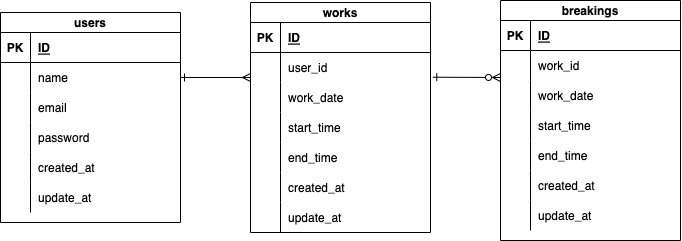

The diagram above was exported from draw.io. Its source (the exported page's mxGraphModel, read from the mxfile embedded in the PNG):
<mxGraphModel dx="247" dy="212" grid="1" gridSize="10" guides="1" tooltips="1" connect="1" arrows="1" fold="1" page="1" pageScale="1" pageWidth="827" pageHeight="1169" math="0" shadow="0">
  <root>
    <mxCell id="0" />
    <mxCell id="1" parent="0" />
    <mxCell id="2" value="users" style="shape=table;startSize=20;container=1;collapsible=1;childLayout=tableLayout;fixedRows=1;rowLines=0;fontStyle=1;align=center;resizeLast=1;" parent="1" vertex="1">
      <mxGeometry x="80" y="180" width="180" height="210" as="geometry" />
    </mxCell>
    <mxCell id="3" value="" style="shape=partialRectangle;collapsible=0;dropTarget=0;pointerEvents=0;fillColor=none;top=0;left=0;bottom=1;right=0;points=[[0,0.5],[1,0.5]];portConstraint=eastwest;" parent="2" vertex="1">
      <mxGeometry y="20" width="180" height="30" as="geometry" />
    </mxCell>
    <mxCell id="4" value="PK" style="shape=partialRectangle;connectable=0;fillColor=none;top=0;left=0;bottom=0;right=0;fontStyle=1;overflow=hidden;" parent="3" vertex="1">
      <mxGeometry width="30" height="30" as="geometry">
        <mxRectangle width="30" height="30" as="alternateBounds" />
      </mxGeometry>
    </mxCell>
    <mxCell id="5" value="ID" style="shape=partialRectangle;connectable=0;fillColor=none;top=0;left=0;bottom=0;right=0;align=left;spacingLeft=6;fontStyle=5;overflow=hidden;" parent="3" vertex="1">
      <mxGeometry x="30" width="150" height="30" as="geometry">
        <mxRectangle width="150" height="30" as="alternateBounds" />
      </mxGeometry>
    </mxCell>
    <mxCell id="6" value="" style="shape=partialRectangle;collapsible=0;dropTarget=0;pointerEvents=0;fillColor=none;top=0;left=0;bottom=0;right=0;points=[[0,0.5],[1,0.5]];portConstraint=eastwest;" parent="2" vertex="1">
      <mxGeometry y="50" width="180" height="30" as="geometry" />
    </mxCell>
    <mxCell id="7" value="" style="shape=partialRectangle;connectable=0;fillColor=none;top=0;left=0;bottom=0;right=0;editable=1;overflow=hidden;" parent="6" vertex="1">
      <mxGeometry width="30" height="30" as="geometry">
        <mxRectangle width="30" height="30" as="alternateBounds" />
      </mxGeometry>
    </mxCell>
    <mxCell id="8" value="name" style="shape=partialRectangle;connectable=0;fillColor=none;top=0;left=0;bottom=0;right=0;align=left;spacingLeft=6;overflow=hidden;" parent="6" vertex="1">
      <mxGeometry x="30" width="150" height="30" as="geometry">
        <mxRectangle width="150" height="30" as="alternateBounds" />
      </mxGeometry>
    </mxCell>
    <mxCell id="9" value="" style="shape=partialRectangle;collapsible=0;dropTarget=0;pointerEvents=0;fillColor=none;top=0;left=0;bottom=0;right=0;points=[[0,0.5],[1,0.5]];portConstraint=eastwest;" parent="2" vertex="1">
      <mxGeometry y="80" width="180" height="30" as="geometry" />
    </mxCell>
    <mxCell id="10" value="" style="shape=partialRectangle;connectable=0;fillColor=none;top=0;left=0;bottom=0;right=0;editable=1;overflow=hidden;" parent="9" vertex="1">
      <mxGeometry width="30" height="30" as="geometry">
        <mxRectangle width="30" height="30" as="alternateBounds" />
      </mxGeometry>
    </mxCell>
    <mxCell id="11" value="email" style="shape=partialRectangle;connectable=0;fillColor=none;top=0;left=0;bottom=0;right=0;align=left;spacingLeft=6;overflow=hidden;" parent="9" vertex="1">
      <mxGeometry x="30" width="150" height="30" as="geometry">
        <mxRectangle width="150" height="30" as="alternateBounds" />
      </mxGeometry>
    </mxCell>
    <mxCell id="12" value="" style="shape=partialRectangle;collapsible=0;dropTarget=0;pointerEvents=0;fillColor=none;top=0;left=0;bottom=0;right=0;points=[[0,0.5],[1,0.5]];portConstraint=eastwest;" parent="2" vertex="1">
      <mxGeometry y="110" width="180" height="30" as="geometry" />
    </mxCell>
    <mxCell id="13" value="" style="shape=partialRectangle;connectable=0;fillColor=none;top=0;left=0;bottom=0;right=0;editable=1;overflow=hidden;" parent="12" vertex="1">
      <mxGeometry width="30" height="30" as="geometry">
        <mxRectangle width="30" height="30" as="alternateBounds" />
      </mxGeometry>
    </mxCell>
    <mxCell id="14" value="password" style="shape=partialRectangle;connectable=0;fillColor=none;top=0;left=0;bottom=0;right=0;align=left;spacingLeft=6;overflow=hidden;" parent="12" vertex="1">
      <mxGeometry x="30" width="150" height="30" as="geometry">
        <mxRectangle width="150" height="30" as="alternateBounds" />
      </mxGeometry>
    </mxCell>
    <mxCell id="17" value="" style="shape=partialRectangle;collapsible=0;dropTarget=0;pointerEvents=0;fillColor=none;top=0;left=0;bottom=0;right=0;points=[[0,0.5],[1,0.5]];portConstraint=eastwest;" parent="2" vertex="1">
      <mxGeometry y="140" width="180" height="30" as="geometry" />
    </mxCell>
    <mxCell id="18" value="" style="shape=partialRectangle;connectable=0;fillColor=none;top=0;left=0;bottom=0;right=0;editable=1;overflow=hidden;" parent="17" vertex="1">
      <mxGeometry width="30" height="30" as="geometry">
        <mxRectangle width="30" height="30" as="alternateBounds" />
      </mxGeometry>
    </mxCell>
    <mxCell id="19" value="created_at" style="shape=partialRectangle;connectable=0;fillColor=none;top=0;left=0;bottom=0;right=0;align=left;spacingLeft=6;overflow=hidden;" parent="17" vertex="1">
      <mxGeometry x="30" width="150" height="30" as="geometry">
        <mxRectangle width="150" height="30" as="alternateBounds" />
      </mxGeometry>
    </mxCell>
    <mxCell id="20" value="" style="shape=partialRectangle;collapsible=0;dropTarget=0;pointerEvents=0;fillColor=none;top=0;left=0;bottom=0;right=0;points=[[0,0.5],[1,0.5]];portConstraint=eastwest;" parent="2" vertex="1">
      <mxGeometry y="170" width="180" height="30" as="geometry" />
    </mxCell>
    <mxCell id="21" value="" style="shape=partialRectangle;connectable=0;fillColor=none;top=0;left=0;bottom=0;right=0;editable=1;overflow=hidden;" parent="20" vertex="1">
      <mxGeometry width="30" height="30" as="geometry">
        <mxRectangle width="30" height="30" as="alternateBounds" />
      </mxGeometry>
    </mxCell>
    <mxCell id="22" value="update_at" style="shape=partialRectangle;connectable=0;fillColor=none;top=0;left=0;bottom=0;right=0;align=left;spacingLeft=6;overflow=hidden;" parent="20" vertex="1">
      <mxGeometry x="30" width="150" height="30" as="geometry">
        <mxRectangle width="150" height="30" as="alternateBounds" />
      </mxGeometry>
    </mxCell>
    <mxCell id="61" value="works" style="shape=table;startSize=20;container=1;collapsible=1;childLayout=tableLayout;fixedRows=1;rowLines=0;fontStyle=1;align=center;resizeLast=1;" parent="1" vertex="1">
      <mxGeometry x="330" y="170" width="180" height="230" as="geometry" />
    </mxCell>
    <mxCell id="62" value="" style="shape=partialRectangle;collapsible=0;dropTarget=0;pointerEvents=0;fillColor=none;top=0;left=0;bottom=1;right=0;points=[[0,0.5],[1,0.5]];portConstraint=eastwest;" parent="61" vertex="1">
      <mxGeometry y="20" width="180" height="30" as="geometry" />
    </mxCell>
    <mxCell id="63" value="PK" style="shape=partialRectangle;connectable=0;fillColor=none;top=0;left=0;bottom=0;right=0;fontStyle=1;overflow=hidden;" parent="62" vertex="1">
      <mxGeometry width="30" height="30" as="geometry">
        <mxRectangle width="30" height="30" as="alternateBounds" />
      </mxGeometry>
    </mxCell>
    <mxCell id="64" value="ID" style="shape=partialRectangle;connectable=0;fillColor=none;top=0;left=0;bottom=0;right=0;align=left;spacingLeft=6;fontStyle=5;overflow=hidden;" parent="62" vertex="1">
      <mxGeometry x="30" width="150" height="30" as="geometry">
        <mxRectangle width="150" height="30" as="alternateBounds" />
      </mxGeometry>
    </mxCell>
    <mxCell id="65" value="" style="shape=partialRectangle;collapsible=0;dropTarget=0;pointerEvents=0;fillColor=none;top=0;left=0;bottom=0;right=0;points=[[0,0.5],[1,0.5]];portConstraint=eastwest;" parent="61" vertex="1">
      <mxGeometry y="50" width="180" height="30" as="geometry" />
    </mxCell>
    <mxCell id="66" value="" style="shape=partialRectangle;connectable=0;fillColor=none;top=0;left=0;bottom=0;right=0;editable=1;overflow=hidden;" parent="65" vertex="1">
      <mxGeometry width="30" height="30" as="geometry">
        <mxRectangle width="30" height="30" as="alternateBounds" />
      </mxGeometry>
    </mxCell>
    <mxCell id="67" value="user_id" style="shape=partialRectangle;connectable=0;fillColor=none;top=0;left=0;bottom=0;right=0;align=left;spacingLeft=6;overflow=hidden;" parent="65" vertex="1">
      <mxGeometry x="30" width="150" height="30" as="geometry">
        <mxRectangle width="150" height="30" as="alternateBounds" />
      </mxGeometry>
    </mxCell>
    <mxCell id="68" value="" style="shape=partialRectangle;collapsible=0;dropTarget=0;pointerEvents=0;fillColor=none;top=0;left=0;bottom=0;right=0;points=[[0,0.5],[1,0.5]];portConstraint=eastwest;" parent="61" vertex="1">
      <mxGeometry y="80" width="180" height="30" as="geometry" />
    </mxCell>
    <mxCell id="69" value="" style="shape=partialRectangle;connectable=0;fillColor=none;top=0;left=0;bottom=0;right=0;editable=1;overflow=hidden;" parent="68" vertex="1">
      <mxGeometry width="30" height="30" as="geometry">
        <mxRectangle width="30" height="30" as="alternateBounds" />
      </mxGeometry>
    </mxCell>
    <mxCell id="70" value="work_date" style="shape=partialRectangle;connectable=0;fillColor=none;top=0;left=0;bottom=0;right=0;align=left;spacingLeft=6;overflow=hidden;" parent="68" vertex="1">
      <mxGeometry x="30" width="150" height="30" as="geometry">
        <mxRectangle width="150" height="30" as="alternateBounds" />
      </mxGeometry>
    </mxCell>
    <mxCell id="71" value="" style="shape=partialRectangle;collapsible=0;dropTarget=0;pointerEvents=0;fillColor=none;top=0;left=0;bottom=0;right=0;points=[[0,0.5],[1,0.5]];portConstraint=eastwest;" parent="61" vertex="1">
      <mxGeometry y="110" width="180" height="30" as="geometry" />
    </mxCell>
    <mxCell id="72" value="" style="shape=partialRectangle;connectable=0;fillColor=none;top=0;left=0;bottom=0;right=0;editable=1;overflow=hidden;" parent="71" vertex="1">
      <mxGeometry width="30" height="30" as="geometry">
        <mxRectangle width="30" height="30" as="alternateBounds" />
      </mxGeometry>
    </mxCell>
    <mxCell id="73" value="start_time" style="shape=partialRectangle;connectable=0;fillColor=none;top=0;left=0;bottom=0;right=0;align=left;spacingLeft=6;overflow=hidden;" parent="71" vertex="1">
      <mxGeometry x="30" width="150" height="30" as="geometry">
        <mxRectangle width="150" height="30" as="alternateBounds" />
      </mxGeometry>
    </mxCell>
    <mxCell id="74" value="" style="shape=partialRectangle;collapsible=0;dropTarget=0;pointerEvents=0;fillColor=none;top=0;left=0;bottom=0;right=0;points=[[0,0.5],[1,0.5]];portConstraint=eastwest;" parent="61" vertex="1">
      <mxGeometry y="140" width="180" height="30" as="geometry" />
    </mxCell>
    <mxCell id="75" value="" style="shape=partialRectangle;connectable=0;fillColor=none;top=0;left=0;bottom=0;right=0;editable=1;overflow=hidden;" parent="74" vertex="1">
      <mxGeometry width="30" height="30" as="geometry">
        <mxRectangle width="30" height="30" as="alternateBounds" />
      </mxGeometry>
    </mxCell>
    <mxCell id="76" value="end_time" style="shape=partialRectangle;connectable=0;fillColor=none;top=0;left=0;bottom=0;right=0;align=left;spacingLeft=6;overflow=hidden;" parent="74" vertex="1">
      <mxGeometry x="30" width="150" height="30" as="geometry">
        <mxRectangle width="150" height="30" as="alternateBounds" />
      </mxGeometry>
    </mxCell>
    <mxCell id="77" value="" style="shape=partialRectangle;collapsible=0;dropTarget=0;pointerEvents=0;fillColor=none;top=0;left=0;bottom=0;right=0;points=[[0,0.5],[1,0.5]];portConstraint=eastwest;" parent="61" vertex="1">
      <mxGeometry y="170" width="180" height="30" as="geometry" />
    </mxCell>
    <mxCell id="78" value="" style="shape=partialRectangle;connectable=0;fillColor=none;top=0;left=0;bottom=0;right=0;editable=1;overflow=hidden;" parent="77" vertex="1">
      <mxGeometry width="30" height="30" as="geometry">
        <mxRectangle width="30" height="30" as="alternateBounds" />
      </mxGeometry>
    </mxCell>
    <mxCell id="79" value="created_at" style="shape=partialRectangle;connectable=0;fillColor=none;top=0;left=0;bottom=0;right=0;align=left;spacingLeft=6;overflow=hidden;" parent="77" vertex="1">
      <mxGeometry x="30" width="150" height="30" as="geometry">
        <mxRectangle width="150" height="30" as="alternateBounds" />
      </mxGeometry>
    </mxCell>
    <mxCell id="99" value="" style="shape=partialRectangle;collapsible=0;dropTarget=0;pointerEvents=0;fillColor=none;top=0;left=0;bottom=0;right=0;points=[[0,0.5],[1,0.5]];portConstraint=eastwest;" parent="61" vertex="1">
      <mxGeometry y="200" width="180" height="30" as="geometry" />
    </mxCell>
    <mxCell id="100" value="" style="shape=partialRectangle;connectable=0;fillColor=none;top=0;left=0;bottom=0;right=0;editable=1;overflow=hidden;" parent="99" vertex="1">
      <mxGeometry width="30" height="30" as="geometry">
        <mxRectangle width="30" height="30" as="alternateBounds" />
      </mxGeometry>
    </mxCell>
    <mxCell id="101" value="update_at" style="shape=partialRectangle;connectable=0;fillColor=none;top=0;left=0;bottom=0;right=0;align=left;spacingLeft=6;overflow=hidden;" parent="99" vertex="1">
      <mxGeometry x="30" width="150" height="30" as="geometry">
        <mxRectangle width="150" height="30" as="alternateBounds" />
      </mxGeometry>
    </mxCell>
    <mxCell id="124" value="" style="fontSize=12;html=1;endArrow=ERmany;endFill=0;startArrow=ERone;startFill=0;exitX=1;exitY=0.5;exitDx=0;exitDy=0;" edge="1" parent="1" source="6">
      <mxGeometry width="100" height="100" relative="1" as="geometry">
        <mxPoint x="300" y="160" as="sourcePoint" />
        <mxPoint x="330" y="245" as="targetPoint" />
      </mxGeometry>
    </mxCell>
    <mxCell id="102" value="breakings" style="shape=table;startSize=20;container=1;collapsible=1;childLayout=tableLayout;fixedRows=1;rowLines=0;fontStyle=1;align=center;resizeLast=1;" parent="1" vertex="1">
      <mxGeometry x="580" y="168" width="180" height="240" as="geometry" />
    </mxCell>
    <mxCell id="103" value="" style="shape=partialRectangle;collapsible=0;dropTarget=0;pointerEvents=0;fillColor=none;top=0;left=0;bottom=1;right=0;points=[[0,0.5],[1,0.5]];portConstraint=eastwest;" parent="102" vertex="1">
      <mxGeometry y="20" width="180" height="30" as="geometry" />
    </mxCell>
    <mxCell id="104" value="PK" style="shape=partialRectangle;connectable=0;fillColor=none;top=0;left=0;bottom=0;right=0;fontStyle=1;overflow=hidden;" parent="103" vertex="1">
      <mxGeometry width="30" height="30" as="geometry">
        <mxRectangle width="30" height="30" as="alternateBounds" />
      </mxGeometry>
    </mxCell>
    <mxCell id="105" value="ID" style="shape=partialRectangle;connectable=0;fillColor=none;top=0;left=0;bottom=0;right=0;align=left;spacingLeft=6;fontStyle=5;overflow=hidden;" parent="103" vertex="1">
      <mxGeometry x="30" width="150" height="30" as="geometry">
        <mxRectangle width="150" height="30" as="alternateBounds" />
      </mxGeometry>
    </mxCell>
    <mxCell id="106" value="" style="shape=partialRectangle;collapsible=0;dropTarget=0;pointerEvents=0;fillColor=none;top=0;left=0;bottom=0;right=0;points=[[0,0.5],[1,0.5]];portConstraint=eastwest;" parent="102" vertex="1">
      <mxGeometry y="50" width="180" height="30" as="geometry" />
    </mxCell>
    <mxCell id="107" value="" style="shape=partialRectangle;connectable=0;fillColor=none;top=0;left=0;bottom=0;right=0;editable=1;overflow=hidden;" parent="106" vertex="1">
      <mxGeometry width="30" height="30" as="geometry">
        <mxRectangle width="30" height="30" as="alternateBounds" />
      </mxGeometry>
    </mxCell>
    <mxCell id="108" value="work_id" style="shape=partialRectangle;connectable=0;fillColor=none;top=0;left=0;bottom=0;right=0;align=left;spacingLeft=6;overflow=hidden;" parent="106" vertex="1">
      <mxGeometry x="30" width="150" height="30" as="geometry">
        <mxRectangle width="150" height="30" as="alternateBounds" />
      </mxGeometry>
    </mxCell>
    <mxCell id="109" value="" style="shape=partialRectangle;collapsible=0;dropTarget=0;pointerEvents=0;fillColor=none;top=0;left=0;bottom=0;right=0;points=[[0,0.5],[1,0.5]];portConstraint=eastwest;" parent="102" vertex="1">
      <mxGeometry y="80" width="180" height="30" as="geometry" />
    </mxCell>
    <mxCell id="110" value="" style="shape=partialRectangle;connectable=0;fillColor=none;top=0;left=0;bottom=0;right=0;editable=1;overflow=hidden;" parent="109" vertex="1">
      <mxGeometry width="30" height="30" as="geometry">
        <mxRectangle width="30" height="30" as="alternateBounds" />
      </mxGeometry>
    </mxCell>
    <mxCell id="111" value="work_date" style="shape=partialRectangle;connectable=0;fillColor=none;top=0;left=0;bottom=0;right=0;align=left;spacingLeft=6;overflow=hidden;" parent="109" vertex="1">
      <mxGeometry x="30" width="150" height="30" as="geometry">
        <mxRectangle width="150" height="30" as="alternateBounds" />
      </mxGeometry>
    </mxCell>
    <mxCell id="112" value="" style="shape=partialRectangle;collapsible=0;dropTarget=0;pointerEvents=0;fillColor=none;top=0;left=0;bottom=0;right=0;points=[[0,0.5],[1,0.5]];portConstraint=eastwest;" parent="102" vertex="1">
      <mxGeometry y="110" width="180" height="30" as="geometry" />
    </mxCell>
    <mxCell id="113" value="" style="shape=partialRectangle;connectable=0;fillColor=none;top=0;left=0;bottom=0;right=0;editable=1;overflow=hidden;" parent="112" vertex="1">
      <mxGeometry width="30" height="30" as="geometry">
        <mxRectangle width="30" height="30" as="alternateBounds" />
      </mxGeometry>
    </mxCell>
    <mxCell id="114" value="start_time" style="shape=partialRectangle;connectable=0;fillColor=none;top=0;left=0;bottom=0;right=0;align=left;spacingLeft=6;overflow=hidden;" parent="112" vertex="1">
      <mxGeometry x="30" width="150" height="30" as="geometry">
        <mxRectangle width="150" height="30" as="alternateBounds" />
      </mxGeometry>
    </mxCell>
    <mxCell id="115" value="" style="shape=partialRectangle;collapsible=0;dropTarget=0;pointerEvents=0;fillColor=none;top=0;left=0;bottom=0;right=0;points=[[0,0.5],[1,0.5]];portConstraint=eastwest;" parent="102" vertex="1">
      <mxGeometry y="140" width="180" height="30" as="geometry" />
    </mxCell>
    <mxCell id="116" value="" style="shape=partialRectangle;connectable=0;fillColor=none;top=0;left=0;bottom=0;right=0;editable=1;overflow=hidden;" parent="115" vertex="1">
      <mxGeometry width="30" height="30" as="geometry">
        <mxRectangle width="30" height="30" as="alternateBounds" />
      </mxGeometry>
    </mxCell>
    <mxCell id="117" value="end_time" style="shape=partialRectangle;connectable=0;fillColor=none;top=0;left=0;bottom=0;right=0;align=left;spacingLeft=6;overflow=hidden;" parent="115" vertex="1">
      <mxGeometry x="30" width="150" height="30" as="geometry">
        <mxRectangle width="150" height="30" as="alternateBounds" />
      </mxGeometry>
    </mxCell>
    <mxCell id="118" value="" style="shape=partialRectangle;collapsible=0;dropTarget=0;pointerEvents=0;fillColor=none;top=0;left=0;bottom=0;right=0;points=[[0,0.5],[1,0.5]];portConstraint=eastwest;" parent="102" vertex="1">
      <mxGeometry y="170" width="180" height="30" as="geometry" />
    </mxCell>
    <mxCell id="119" value="" style="shape=partialRectangle;connectable=0;fillColor=none;top=0;left=0;bottom=0;right=0;editable=1;overflow=hidden;" parent="118" vertex="1">
      <mxGeometry width="30" height="30" as="geometry">
        <mxRectangle width="30" height="30" as="alternateBounds" />
      </mxGeometry>
    </mxCell>
    <mxCell id="120" value="created_at" style="shape=partialRectangle;connectable=0;fillColor=none;top=0;left=0;bottom=0;right=0;align=left;spacingLeft=6;overflow=hidden;" parent="118" vertex="1">
      <mxGeometry x="30" width="150" height="30" as="geometry">
        <mxRectangle width="150" height="30" as="alternateBounds" />
      </mxGeometry>
    </mxCell>
    <mxCell id="121" value="" style="shape=partialRectangle;collapsible=0;dropTarget=0;pointerEvents=0;fillColor=none;top=0;left=0;bottom=0;right=0;points=[[0,0.5],[1,0.5]];portConstraint=eastwest;" parent="102" vertex="1">
      <mxGeometry y="200" width="180" height="30" as="geometry" />
    </mxCell>
    <mxCell id="122" value="" style="shape=partialRectangle;connectable=0;fillColor=none;top=0;left=0;bottom=0;right=0;editable=1;overflow=hidden;" parent="121" vertex="1">
      <mxGeometry width="30" height="30" as="geometry">
        <mxRectangle width="30" height="30" as="alternateBounds" />
      </mxGeometry>
    </mxCell>
    <mxCell id="123" value="update_at" style="shape=partialRectangle;connectable=0;fillColor=none;top=0;left=0;bottom=0;right=0;align=left;spacingLeft=6;overflow=hidden;" parent="121" vertex="1">
      <mxGeometry x="30" width="150" height="30" as="geometry">
        <mxRectangle width="150" height="30" as="alternateBounds" />
      </mxGeometry>
    </mxCell>
    <mxCell id="126" value="" style="fontSize=12;html=1;endArrow=ERzeroToMany;exitX=1.007;exitY=-0.176;exitDx=0;exitDy=0;startArrow=ERone;startFill=0;endFill=0;exitPerimeter=0;" edge="1" parent="1">
      <mxGeometry width="100" height="100" relative="1" as="geometry">
        <mxPoint x="512.26" y="244.72000000000003" as="sourcePoint" />
        <mxPoint x="580" y="245" as="targetPoint" />
      </mxGeometry>
    </mxCell>
  </root>
</mxGraphModel>